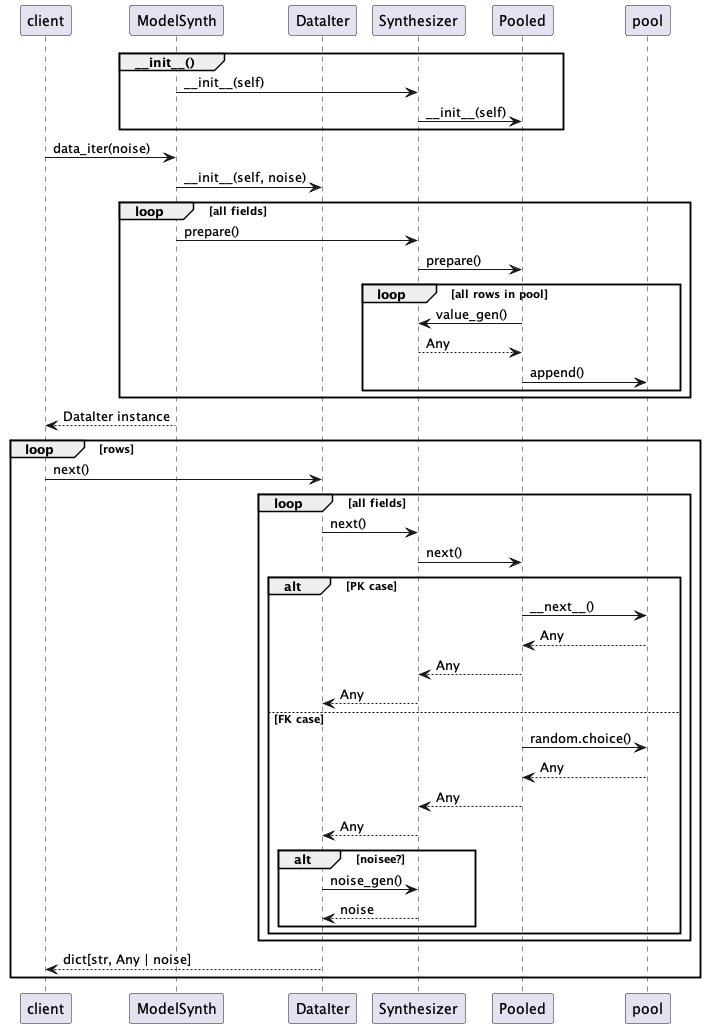

The diagram above was rendered by PlantUML. Its source (embedded in the PNG):
@startuml
participant client
participant ModelSynth
participant DataIter
participant Synthesizer
participant Pooled

group ~__init__()
    ModelSynth -> Synthesizer : ~__init__(self)
    Synthesizer -> Pooled : ~__init__(self)
end

client -> ModelSynth : data_iter(noise)
ModelSynth -> DataIter : ~__init__(self, noise)
loop all fields
    ModelSynth -> Synthesizer : prepare()
    Synthesizer -> Pooled : prepare()
    loop all rows in pool
        Pooled -> Synthesizer : value_gen()
        Synthesizer --> Pooled : Any
        Pooled -> pool : append()
    end
end
ModelSynth --> client : DataIter instance

loop rows
    client -> DataIter : next()
    loop all fields
        DataIter -> Synthesizer : next()
        Synthesizer -> Pooled : next()
        alt PK case
            Pooled -> pool : ~__next__()
            pool --> Pooled : Any
            Pooled --> Synthesizer : Any
            Synthesizer --> DataIter : Any
        else FK case
            Pooled -> pool : random.choice()
            pool --> Pooled : Any
            Pooled --> Synthesizer : Any
            Synthesizer --> DataIter : Any
            alt noisee?
                DataIter -> Synthesizer : noise_gen()
                Synthesizer --> DataIter : noise
            end
        end
    end
    DataIter --> client : dict[str, Any | noise]
end
@enduml